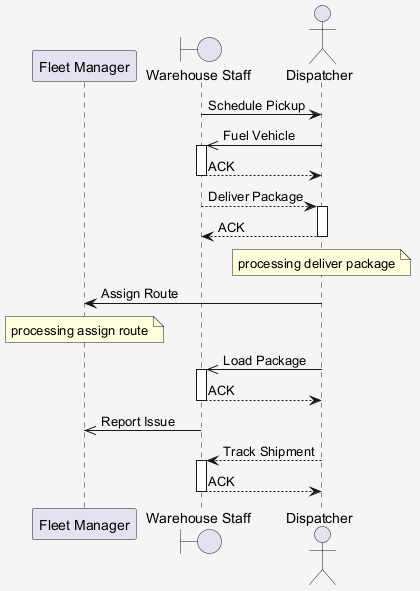

The diagram above was rendered by PlantUML. Its source (embedded in the PNG):
@startuml
skinparam shadowing false
skinparam backgroundColor #F5F5F5
participant "Fleet Manager" as FM
boundary "Warehouse Staff" as WS
actor "Dispatcher" as D
WS -> D : Schedule Pickup
D ->> WS : Fuel Vehicle
activate WS
WS --> D : ACK
deactivate WS
WS --> D : Deliver Package
activate D
D --> WS : ACK
deactivate D
note over D : processing deliver package
D -> FM : Assign Route
note over FM : processing assign route
D ->> WS : Load Package
activate WS
WS --> D : ACK
deactivate WS
WS ->> FM : Report Issue
D --> WS : Track Shipment
activate WS
WS --> D : ACK
deactivate WS
@enduml